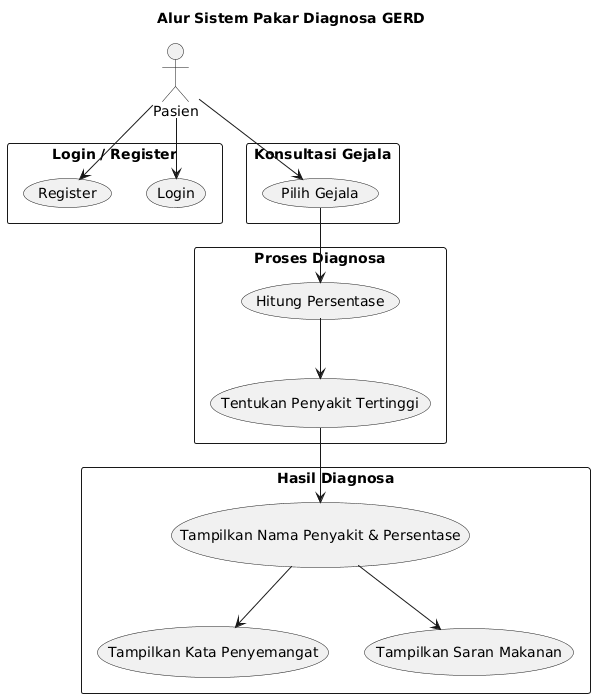

The diagram above was rendered by PlantUML. Its source (embedded in the PNG):
@startuml
title Alur Sistem Pakar Diagnosa GERD

actor Pasien

rectangle "Login / Register" {
    Pasien --> (Login)
    Pasien --> (Register)
}

rectangle "Konsultasi Gejala" {
    Pasien --> (Pilih Gejala)
}

rectangle "Proses Diagnosa" {
    (Pilih Gejala) --> (Hitung Persentase)
    (Hitung Persentase) --> (Tentukan Penyakit Tertinggi)
}

rectangle "Hasil Diagnosa" {
    (Tentukan Penyakit Tertinggi) --> (Tampilkan Nama Penyakit & Persentase)
    (Tampilkan Nama Penyakit & Persentase) --> (Tampilkan Kata Penyemangat)
    (Tampilkan Nama Penyakit & Persentase) --> (Tampilkan Saran Makanan)
}
@enduml